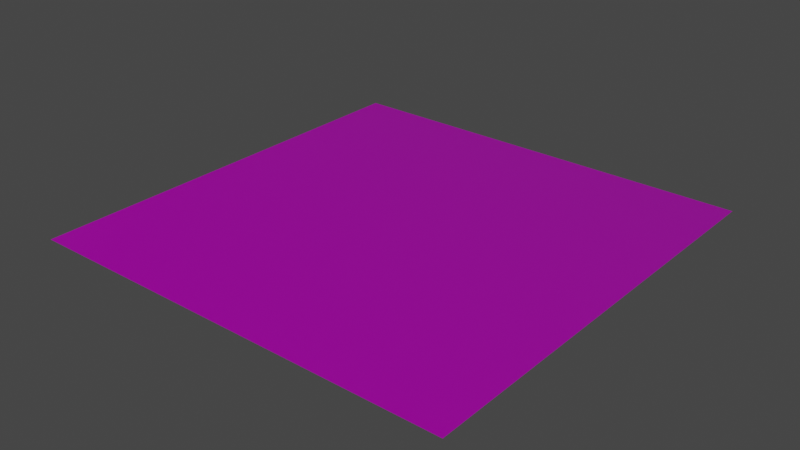 # Source: ceiling.blend  (saved by Blender 3.6.11; exported with 4.5.12 LTS)
import bpy
from mathutils import Matrix  # noqa: F401  (used for matrix-valued properties, if any)

bpy.ops.wm.read_factory_settings(use_empty=True)
scene = bpy.context.scene
scene.name = 'Scene'

# ---- collections
col_collection = bpy.data.collections.new('Collection'); scene.collection.children.link(col_collection)

# ---- images (referenced by path relative to the original .blend; pixels are not part of the script)
import os
ASSET_DIR = os.environ.get("B2B_ASSET_DIR", "")  # directory of the original .blend (textures are referenced by path, not embedded)
HERE = os.path.dirname(os.path.abspath(__file__))  # packed textures are extracted next to this script under _unpacked/

def load_image(name, relpath, width, height, colorspace="sRGB"):
    """Load a texture the original file referenced (path relative to the .blend, or extracted next to this script)."""
    p = next((c for c in (os.path.join(HERE, relpath), os.path.join(ASSET_DIR, relpath)) if relpath and os.path.exists(c)), "")
    if p:
        img = bpy.data.images.load(p, check_existing=True)
        img.name = name
    else:  # same state as the original file: an image datablock whose file is absent (Cycles renders it pink)
        img = bpy.data.images.new(name, width, height)
        img.source = "FILE"
        img.filepath = "//" + (relpath or name)
    img.colorspace_settings.name = colorspace
    return img
img_stone_ceiling_diffuse_png = load_image('stone_ceiling_diffuse.png', 'stone_ceiling_diffuse.png', 1024, 1024, 'sRGB')
img_stone_ceiling_normal_png = load_image('stone_ceiling_normal.png', 'stone_ceiling_normal.png', 1024, 1024, 'Linear Rec.709')
img_stone_ceiling_roughness_png = load_image('stone_ceiling_roughness.png', 'stone_ceiling_roughness.png', 1024, 1024, 'Linear Rec.709')

# ---- materials (node trees are filled in below, after node groups)
mat_material_001 = bpy.data.materials.new('Material.001')
mat_material_001.use_transparent_shadow = False

# ---- material node trees
mat_material_001.use_nodes = True; mat_material_001.node_tree.nodes.clear()
_N = mat_material_001.node_tree.nodes; _L = mat_material_001.node_tree.links
n0 = _N.new('ShaderNodeOutputMaterial'); n0.name = 'Material Output'; n0.location = (300, 300)
n1 = _N.new('ShaderNodeTexImage'); n1.name = 'Image Texture'; n1.location = (-485, 224)
n1.image = img_stone_ceiling_diffuse_png
n2 = _N.new('ShaderNodeTexImage'); n2.name = 'Image Texture.002'; n2.location = (-595, -375)
n2.image = img_stone_ceiling_normal_png
n3 = _N.new('ShaderNodeBsdfPrincipled'); n3.name = 'Principled BSDF'; n3.location = (10, 300)
n3.distribution = 'GGX'
n3.subsurface_method = 'RANDOM_WALK_SKIN'
n3.inputs[3].default_value = 1.45
n3.inputs[27].default_value = (0.0, 0.0, 0.0, 1.0)
n3.inputs[28].default_value = 1.0
n4 = _N.new('ShaderNodeTexImage'); n4.name = 'Image Texture.001'; n4.location = (-743, -43)
n4.image = img_stone_ceiling_roughness_png
n5 = _N.new('ShaderNodeNormalMap'); n5.name = 'Normal Map'; n5.location = (-263, -304)
_L.new(n3.outputs[0], n0.inputs[0])
_L.new(n2.outputs[0], n5.inputs[1])
_L.new(n1.outputs[0], n3.inputs[0])
_L.new(n4.outputs[0], n3.inputs[2])
_L.new(n5.outputs[0], n3.inputs[5])
n0.is_active_output = True

# ---- world
world_world = bpy.data.worlds.new('World'); scene.world = world_world
world_world.use_nodes = True; world_world.node_tree.nodes.clear()
_N = world_world.node_tree.nodes; _L = world_world.node_tree.links
n0 = _N.new('ShaderNodeOutputWorld'); n0.name = 'World Output'; n0.location = (300, 300)
n1 = _N.new('ShaderNodeBackground'); n1.name = 'Background'; n1.location = (10, 300)
n1.inputs[0].default_value = (0.05088, 0.05088, 0.05088, 1.0)
_L.new(n1.outputs[0], n0.inputs[0])
n0.is_active_output = True
world_world.color = (0.05088, 0.05088, 0.05088)
world_world.use_sun_shadow = False
world_world.sun_shadow_jitter_overblur = 0.0

# ---- meshes
me_plane = bpy.data.meshes.new('Plane')
me_plane.from_pydata([(0.5, -0.5, 0.0), (-0.5, -0.5, 2.384e-07), (0.5, 0.5, 0.0), (-0.5, 0.5, 2.384e-07)], [], [(0, 1, 3, 2)])
_uv = me_plane.uv_layers.new(name='UVMap')
_uv.uv.foreach_set('vector', [0.0, 0.0, 1.0, 0.0, 1.0, 1.0, 0.0, 1.0])
me_plane.materials.append(mat_material_001)
me_plane.update()

# ---- objects
ob_plane = bpy.data.objects.new('Plane', me_plane)

# ---- transforms, parenting, visibility, modifiers, constraints
ob_plane.location = (0.0, 0.0, 0.0)

# ---- collection membership
col_collection.objects.link(ob_plane)

# ---- scene / render settings (as saved in the file)
scene.frame_start = 1; scene.frame_end = 250; scene.frame_set(1)
scene.render.engine = 'BLENDER_EEVEE_NEXT'
scene.cycles.sampling_pattern = 'TABULATED_SOBOL'
scene.view_settings.view_transform = 'Filmic'
bpy.context.view_layer.update()

# ---- added for rendering (the .blend has no active camera and no usable light): camera, sun
cam_auto = bpy.data.cameras.new('AutoCamera')
cam_auto.lens = 50.0
cam_auto.sensor_width = 36.0
cam_auto.clip_end = 1000.0
ob_auto_camera = bpy.data.objects.new('AutoCamera', cam_auto)
scene.collection.objects.link(ob_auto_camera)
ob_auto_camera.location = (1.30847, -1.57016, 1.04677)
ob_auto_camera.rotation_euler = (1.09748, -7.21219e-08, 0.694738)
scene.camera = ob_auto_camera
light_auto_sun = bpy.data.lights.new('AutoSun', 'SUN')
light_auto_sun.energy = 3.0
light_auto_sun.angle = 0.0523599
ob_auto_sun = bpy.data.objects.new('AutoSun', light_auto_sun)
scene.collection.objects.link(ob_auto_sun)
ob_auto_sun.rotation_euler = (0.872665, 0.174533, 0.523599)
bpy.context.view_layer.update()
